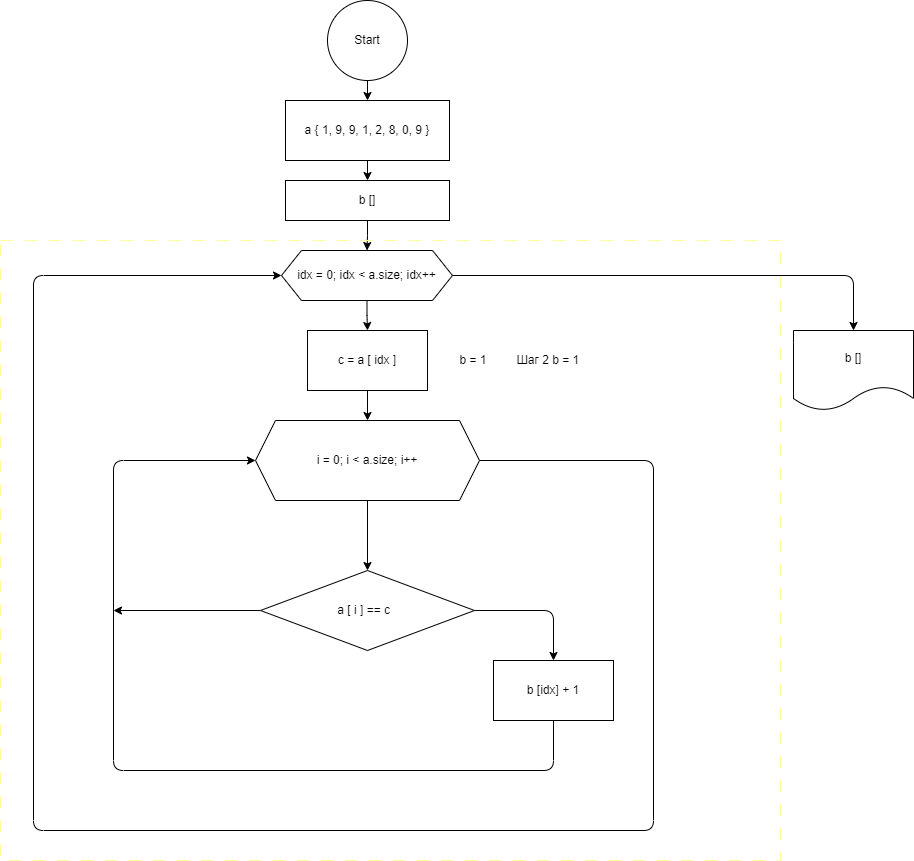

The diagram above was exported from draw.io. Its source (the exported page's mxGraphModel, read from the mxfile embedded in the PNG):
<mxGraphModel dx="1262" dy="1628" grid="1" gridSize="10" guides="1" tooltips="1" connect="1" arrows="1" fold="1" page="1" pageScale="1" pageWidth="827" pageHeight="1169" math="0" shadow="0">
  <root>
    <mxCell id="0" />
    <mxCell id="1" parent="0" />
    <mxCell id="4" value="" style="edgeStyle=none;html=1;" parent="1" source="2" target="3" edge="1">
      <mxGeometry relative="1" as="geometry" />
    </mxCell>
    <mxCell id="2" value="Start" style="ellipse;whiteSpace=wrap;html=1;aspect=fixed;" parent="1" vertex="1">
      <mxGeometry x="374" y="-50" width="80" height="80" as="geometry" />
    </mxCell>
    <mxCell id="32" value="" style="edgeStyle=orthogonalEdgeStyle;html=1;" parent="1" source="3" target="31" edge="1">
      <mxGeometry relative="1" as="geometry" />
    </mxCell>
    <mxCell id="3" value="a { 1, 9, 9, 1, 2, 8, 0, 9 }" style="whiteSpace=wrap;html=1;" parent="1" vertex="1">
      <mxGeometry x="332" y="50" width="164" height="60" as="geometry" />
    </mxCell>
    <mxCell id="20" value="" style="edgeStyle=orthogonalEdgeStyle;html=1;" parent="1" source="5" target="7" edge="1">
      <mxGeometry relative="1" as="geometry" />
    </mxCell>
    <mxCell id="28" style="edgeStyle=orthogonalEdgeStyle;html=1;entryX=0;entryY=0.5;entryDx=0;entryDy=0;" parent="1" source="5" target="26" edge="1">
      <mxGeometry relative="1" as="geometry">
        <Array as="points">
          <mxPoint x="700" y="410" />
          <mxPoint x="700" y="780" />
          <mxPoint x="80" y="780" />
          <mxPoint x="80" y="225" />
        </Array>
      </mxGeometry>
    </mxCell>
    <mxCell id="5" value="i = 0; i &amp;lt; a.size; i++" style="shape=hexagon;perimeter=hexagonPerimeter2;whiteSpace=wrap;html=1;fixedSize=1;" parent="1" vertex="1">
      <mxGeometry x="302" y="370" width="224" height="80" as="geometry" />
    </mxCell>
    <mxCell id="14" value="" style="edgeStyle=orthogonalEdgeStyle;html=1;" parent="1" source="7" target="13" edge="1">
      <mxGeometry relative="1" as="geometry" />
    </mxCell>
    <mxCell id="16" style="edgeStyle=orthogonalEdgeStyle;html=1;" parent="1" source="7" edge="1">
      <mxGeometry relative="1" as="geometry">
        <mxPoint x="160" y="560" as="targetPoint" />
      </mxGeometry>
    </mxCell>
    <mxCell id="7" value="a [ i ] == c&amp;nbsp;&amp;nbsp;" style="rhombus;whiteSpace=wrap;html=1;" parent="1" vertex="1">
      <mxGeometry x="307" y="520" width="214" height="80" as="geometry" />
    </mxCell>
    <mxCell id="19" value="" style="edgeStyle=orthogonalEdgeStyle;html=1;" parent="1" source="9" target="5" edge="1">
      <mxGeometry relative="1" as="geometry" />
    </mxCell>
    <mxCell id="9" value="c = a [ idx ]" style="rounded=0;whiteSpace=wrap;html=1;" parent="1" vertex="1">
      <mxGeometry x="354" y="280" width="120" height="60" as="geometry" />
    </mxCell>
    <mxCell id="11" value="b = 1" style="text;strokeColor=none;align=center;fillColor=none;html=1;verticalAlign=middle;whiteSpace=wrap;rounded=0;" parent="1" vertex="1">
      <mxGeometry x="490" y="295" width="60" height="30" as="geometry" />
    </mxCell>
    <mxCell id="15" style="edgeStyle=orthogonalEdgeStyle;html=1;entryX=0;entryY=0.5;entryDx=0;entryDy=0;" parent="1" source="13" target="5" edge="1">
      <mxGeometry relative="1" as="geometry">
        <Array as="points">
          <mxPoint x="600" y="720" />
          <mxPoint x="160" y="720" />
          <mxPoint x="160" y="410" />
        </Array>
      </mxGeometry>
    </mxCell>
    <mxCell id="13" value="b [idx] + 1" style="whiteSpace=wrap;html=1;" parent="1" vertex="1">
      <mxGeometry x="540" y="610" width="120" height="60" as="geometry" />
    </mxCell>
    <mxCell id="25" value="Шаг 2 b = 1" style="text;strokeColor=none;align=center;fillColor=none;html=1;verticalAlign=middle;whiteSpace=wrap;rounded=0;" parent="1" vertex="1">
      <mxGeometry x="550" y="295" width="90" height="30" as="geometry" />
    </mxCell>
    <mxCell id="27" value="" style="edgeStyle=orthogonalEdgeStyle;html=1;" parent="1" source="26" target="9" edge="1">
      <mxGeometry relative="1" as="geometry" />
    </mxCell>
    <mxCell id="30" style="edgeStyle=orthogonalEdgeStyle;html=1;exitX=1;exitY=0.5;exitDx=0;exitDy=0;entryX=0.5;entryY=0;entryDx=0;entryDy=0;" parent="1" source="26" target="29" edge="1">
      <mxGeometry relative="1" as="geometry" />
    </mxCell>
    <mxCell id="26" value="idx = 0; idx &amp;lt; a.size; idx++" style="shape=hexagon;perimeter=hexagonPerimeter2;whiteSpace=wrap;html=1;fixedSize=1;" parent="1" vertex="1">
      <mxGeometry x="328" y="200" width="171" height="50" as="geometry" />
    </mxCell>
    <mxCell id="29" value="b []" style="shape=document;whiteSpace=wrap;html=1;boundedLbl=1;" parent="1" vertex="1">
      <mxGeometry x="840" y="280" width="120" height="80" as="geometry" />
    </mxCell>
    <mxCell id="33" value="" style="edgeStyle=orthogonalEdgeStyle;html=1;" parent="1" source="31" target="26" edge="1">
      <mxGeometry relative="1" as="geometry" />
    </mxCell>
    <mxCell id="31" value="b []" style="whiteSpace=wrap;html=1;" parent="1" vertex="1">
      <mxGeometry x="332" y="130" width="164" height="40" as="geometry" />
    </mxCell>
    <mxCell id="34" value="" style="rounded=0;whiteSpace=wrap;html=1;fillColor=none;dashed=1;dashPattern=12 12;strokeColor=#FFFF99;" parent="1" vertex="1">
      <mxGeometry x="47" y="190" width="780" height="620" as="geometry" />
    </mxCell>
  </root>
</mxGraphModel>